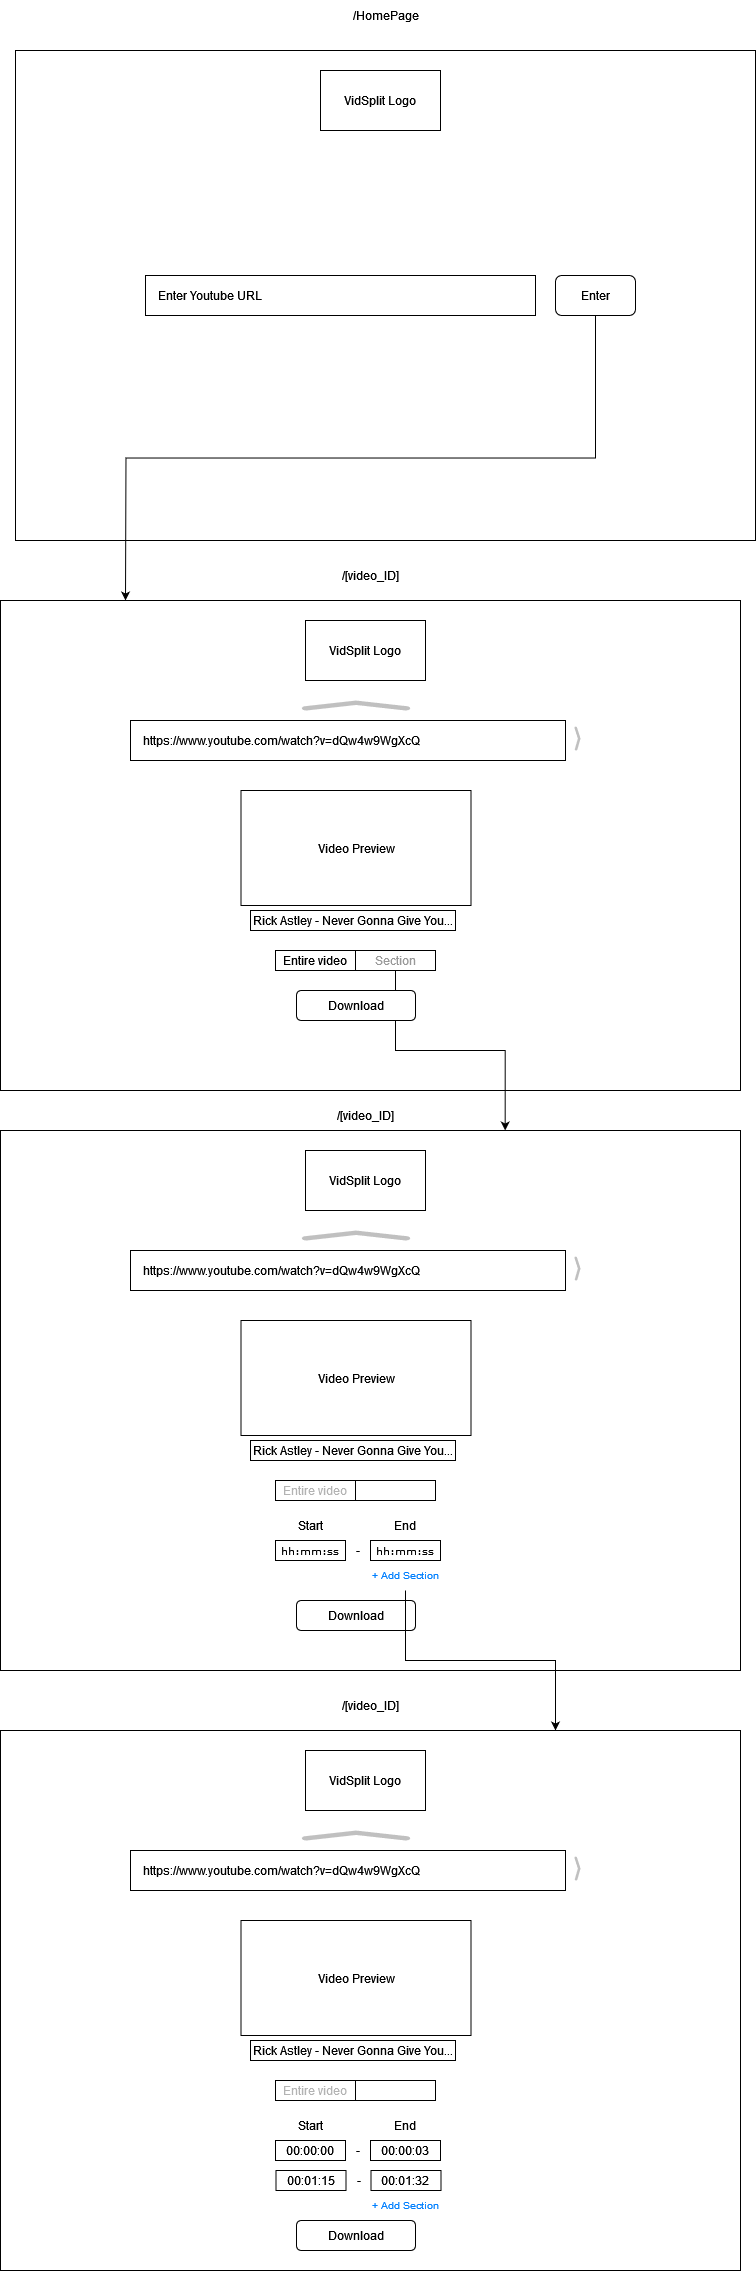

The diagram above was exported from draw.io. Its source (the exported page's mxGraphModel, read from the mxfile embedded in the PNG):
<mxGraphModel dx="1128" dy="610" grid="1" gridSize="10" guides="1" tooltips="1" connect="1" arrows="1" fold="1" page="1" pageScale="1" pageWidth="850" pageHeight="1100" math="0" shadow="0">
  <root>
    <mxCell id="0" />
    <mxCell id="1" parent="0" />
    <mxCell id="TIKPw5HeTcCLG83Q6I49-2" value="" style="rounded=0;whiteSpace=wrap;html=1;" vertex="1" parent="1">
      <mxGeometry x="70" y="100" width="740" height="490" as="geometry" />
    </mxCell>
    <mxCell id="TIKPw5HeTcCLG83Q6I49-3" value="VidSplit Logo" style="rounded=0;whiteSpace=wrap;html=1;" vertex="1" parent="1">
      <mxGeometry x="375" y="120" width="120" height="60" as="geometry" />
    </mxCell>
    <mxCell id="TIKPw5HeTcCLG83Q6I49-4" value="Enter Youtube URL" style="rounded=0;whiteSpace=wrap;html=1;align=left;spacingLeft=11;" vertex="1" parent="1">
      <mxGeometry x="200" y="325" width="390" height="40" as="geometry" />
    </mxCell>
    <mxCell id="TIKPw5HeTcCLG83Q6I49-7" style="edgeStyle=orthogonalEdgeStyle;rounded=0;orthogonalLoop=1;jettySize=auto;html=1;exitX=0.5;exitY=1;exitDx=0;exitDy=0;" edge="1" parent="1" source="TIKPw5HeTcCLG83Q6I49-5">
      <mxGeometry relative="1" as="geometry">
        <mxPoint x="180" y="650" as="targetPoint" />
      </mxGeometry>
    </mxCell>
    <mxCell id="TIKPw5HeTcCLG83Q6I49-5" value="Enter" style="rounded=1;whiteSpace=wrap;html=1;" vertex="1" parent="1">
      <mxGeometry x="610" y="325" width="80" height="40" as="geometry" />
    </mxCell>
    <mxCell id="TIKPw5HeTcCLG83Q6I49-6" value="/HomePage" style="text;html=1;align=center;verticalAlign=middle;resizable=0;points=[];autosize=1;strokeColor=none;fillColor=none;" vertex="1" parent="1">
      <mxGeometry x="395" y="50" width="90" height="30" as="geometry" />
    </mxCell>
    <mxCell id="TIKPw5HeTcCLG83Q6I49-8" value="" style="rounded=0;whiteSpace=wrap;html=1;" vertex="1" parent="1">
      <mxGeometry x="55" y="650" width="740" height="490" as="geometry" />
    </mxCell>
    <mxCell id="TIKPw5HeTcCLG83Q6I49-9" value="VidSplit Logo" style="rounded=0;whiteSpace=wrap;html=1;" vertex="1" parent="1">
      <mxGeometry x="360" y="670" width="120" height="60" as="geometry" />
    </mxCell>
    <mxCell id="TIKPw5HeTcCLG83Q6I49-10" value="https://www.youtube.com/watch?v=dQw4w9WgXcQ" style="rounded=0;whiteSpace=wrap;html=1;align=left;spacingLeft=11;" vertex="1" parent="1">
      <mxGeometry x="185" y="770" width="435" height="40" as="geometry" />
    </mxCell>
    <mxCell id="TIKPw5HeTcCLG83Q6I49-13" value="/[video_ID]" style="text;html=1;align=center;verticalAlign=middle;resizable=0;points=[];autosize=1;strokeColor=none;fillColor=none;" vertex="1" parent="1">
      <mxGeometry x="385" y="610" width="80" height="30" as="geometry" />
    </mxCell>
    <mxCell id="TIKPw5HeTcCLG83Q6I49-15" value="" style="html=1;verticalLabelPosition=bottom;labelBackgroundColor=#ffffff;verticalAlign=top;shadow=0;dashed=0;strokeWidth=2;shape=mxgraph.ios7.misc.expand;fillColor=#c0c0c0;rotation=89;" vertex="1" parent="1">
      <mxGeometry x="620" y="785" width="24" height="6" as="geometry" />
    </mxCell>
    <mxCell id="TIKPw5HeTcCLG83Q6I49-16" value="" style="html=1;verticalLabelPosition=bottom;labelBackgroundColor=#ffffff;verticalAlign=top;shadow=0;dashed=0;strokeWidth=2;shape=mxgraph.ios7.misc.expand;fillColor=#c0c0c0;rotation=0;" vertex="1" parent="1">
      <mxGeometry x="356" y="750" width="109" height="10" as="geometry" />
    </mxCell>
    <mxCell id="TIKPw5HeTcCLG83Q6I49-17" value="Video Preview" style="rounded=0;whiteSpace=wrap;html=1;" vertex="1" parent="1">
      <mxGeometry x="295.5" y="840" width="230" height="115" as="geometry" />
    </mxCell>
    <mxCell id="TIKPw5HeTcCLG83Q6I49-20" value="Entire video" style="rounded=0;whiteSpace=wrap;html=1;" vertex="1" parent="1">
      <mxGeometry x="330" y="1000" width="80" height="20" as="geometry" />
    </mxCell>
    <mxCell id="TIKPw5HeTcCLG83Q6I49-21" value="Rick Astley - Never Gonna Give You..." style="rounded=0;whiteSpace=wrap;html=1;" vertex="1" parent="1">
      <mxGeometry x="305" y="960" width="205" height="20" as="geometry" />
    </mxCell>
    <mxCell id="TIKPw5HeTcCLG83Q6I49-36" style="edgeStyle=orthogonalEdgeStyle;rounded=0;orthogonalLoop=1;jettySize=auto;html=1;exitX=0.5;exitY=1;exitDx=0;exitDy=0;entryX=0.682;entryY=0;entryDx=0;entryDy=0;entryPerimeter=0;" edge="1" parent="1" source="TIKPw5HeTcCLG83Q6I49-22" target="TIKPw5HeTcCLG83Q6I49-25">
      <mxGeometry relative="1" as="geometry" />
    </mxCell>
    <mxCell id="TIKPw5HeTcCLG83Q6I49-22" value="Section" style="rounded=0;whiteSpace=wrap;html=1;fontStyle=0;fontColor=#999999;" vertex="1" parent="1">
      <mxGeometry x="410" y="1000" width="80" height="20" as="geometry" />
    </mxCell>
    <mxCell id="TIKPw5HeTcCLG83Q6I49-24" value="Download" style="rounded=1;whiteSpace=wrap;html=1;" vertex="1" parent="1">
      <mxGeometry x="351" y="1040" width="119" height="30" as="geometry" />
    </mxCell>
    <mxCell id="TIKPw5HeTcCLG83Q6I49-25" value="" style="rounded=0;whiteSpace=wrap;html=1;" vertex="1" parent="1">
      <mxGeometry x="55" y="1180" width="740" height="540" as="geometry" />
    </mxCell>
    <mxCell id="TIKPw5HeTcCLG83Q6I49-26" value="VidSplit Logo" style="rounded=0;whiteSpace=wrap;html=1;" vertex="1" parent="1">
      <mxGeometry x="360" y="1200" width="120" height="60" as="geometry" />
    </mxCell>
    <mxCell id="TIKPw5HeTcCLG83Q6I49-27" value="https://www.youtube.com/watch?v=dQw4w9WgXcQ" style="rounded=0;whiteSpace=wrap;html=1;align=left;spacingLeft=11;" vertex="1" parent="1">
      <mxGeometry x="185" y="1300" width="435" height="40" as="geometry" />
    </mxCell>
    <mxCell id="TIKPw5HeTcCLG83Q6I49-28" value="" style="html=1;verticalLabelPosition=bottom;labelBackgroundColor=#ffffff;verticalAlign=top;shadow=0;dashed=0;strokeWidth=2;shape=mxgraph.ios7.misc.expand;fillColor=#c0c0c0;rotation=89;" vertex="1" parent="1">
      <mxGeometry x="620" y="1315" width="24" height="6" as="geometry" />
    </mxCell>
    <mxCell id="TIKPw5HeTcCLG83Q6I49-29" value="" style="html=1;verticalLabelPosition=bottom;labelBackgroundColor=#ffffff;verticalAlign=top;shadow=0;dashed=0;strokeWidth=2;shape=mxgraph.ios7.misc.expand;fillColor=#c0c0c0;rotation=0;" vertex="1" parent="1">
      <mxGeometry x="356" y="1280" width="109" height="10" as="geometry" />
    </mxCell>
    <mxCell id="TIKPw5HeTcCLG83Q6I49-30" value="Video Preview" style="rounded=0;whiteSpace=wrap;html=1;" vertex="1" parent="1">
      <mxGeometry x="295.5" y="1370" width="230" height="115" as="geometry" />
    </mxCell>
    <mxCell id="TIKPw5HeTcCLG83Q6I49-31" value="Entire video" style="rounded=0;whiteSpace=wrap;html=1;fontColor=#B3B3B3;" vertex="1" parent="1">
      <mxGeometry x="330" y="1530" width="80" height="20" as="geometry" />
    </mxCell>
    <mxCell id="TIKPw5HeTcCLG83Q6I49-32" value="Rick Astley - Never Gonna Give You..." style="rounded=0;whiteSpace=wrap;html=1;" vertex="1" parent="1">
      <mxGeometry x="305" y="1490" width="205" height="20" as="geometry" />
    </mxCell>
    <mxCell id="TIKPw5HeTcCLG83Q6I49-33" value="Section" style="rounded=0;whiteSpace=wrap;html=1;fontStyle=0;fontColor=#FFFFFF;" vertex="1" parent="1">
      <mxGeometry x="410" y="1530" width="80" height="20" as="geometry" />
    </mxCell>
    <mxCell id="TIKPw5HeTcCLG83Q6I49-34" value="Download" style="rounded=1;whiteSpace=wrap;html=1;" vertex="1" parent="1">
      <mxGeometry x="351" y="1650" width="119" height="30" as="geometry" />
    </mxCell>
    <mxCell id="TIKPw5HeTcCLG83Q6I49-35" value="/[video_ID]" style="text;html=1;align=center;verticalAlign=middle;resizable=0;points=[];autosize=1;strokeColor=none;fillColor=none;" vertex="1" parent="1">
      <mxGeometry x="380" y="1150" width="80" height="30" as="geometry" />
    </mxCell>
    <mxCell id="TIKPw5HeTcCLG83Q6I49-37" value="hh:mm:ss" style="rounded=0;whiteSpace=wrap;html=1;fontSize=10;spacing=2;fontFamily=Verdana;" vertex="1" parent="1">
      <mxGeometry x="330" y="1590" width="70" height="20" as="geometry" />
    </mxCell>
    <mxCell id="TIKPw5HeTcCLG83Q6I49-38" value="Start" style="text;html=1;strokeColor=none;fillColor=none;align=center;verticalAlign=middle;whiteSpace=wrap;rounded=0;" vertex="1" parent="1">
      <mxGeometry x="335" y="1560" width="60" height="30" as="geometry" />
    </mxCell>
    <mxCell id="TIKPw5HeTcCLG83Q6I49-40" value="End" style="text;html=1;strokeColor=none;fillColor=none;align=center;verticalAlign=middle;whiteSpace=wrap;rounded=0;" vertex="1" parent="1">
      <mxGeometry x="430" y="1560" width="60" height="30" as="geometry" />
    </mxCell>
    <mxCell id="TIKPw5HeTcCLG83Q6I49-41" value="hh:mm:ss" style="rounded=0;whiteSpace=wrap;html=1;fontSize=10;spacing=2;fontFamily=Verdana;" vertex="1" parent="1">
      <mxGeometry x="425" y="1590" width="70" height="20" as="geometry" />
    </mxCell>
    <mxCell id="TIKPw5HeTcCLG83Q6I49-64" style="edgeStyle=orthogonalEdgeStyle;rounded=0;orthogonalLoop=1;jettySize=auto;html=1;exitX=0.5;exitY=1;exitDx=0;exitDy=0;entryX=0.75;entryY=0;entryDx=0;entryDy=0;" edge="1" parent="1" source="TIKPw5HeTcCLG83Q6I49-42" target="TIKPw5HeTcCLG83Q6I49-44">
      <mxGeometry relative="1" as="geometry" />
    </mxCell>
    <mxCell id="TIKPw5HeTcCLG83Q6I49-42" value="+ Add Section" style="text;html=1;strokeColor=none;fillColor=none;align=center;verticalAlign=middle;whiteSpace=wrap;rounded=0;fontSize=10;fontColor=#007FFF;" vertex="1" parent="1">
      <mxGeometry x="422.5" y="1610" width="75" height="30" as="geometry" />
    </mxCell>
    <mxCell id="TIKPw5HeTcCLG83Q6I49-43" value="-" style="text;html=1;strokeColor=none;fillColor=none;align=center;verticalAlign=middle;whiteSpace=wrap;rounded=0;" vertex="1" parent="1">
      <mxGeometry x="401" y="1590" width="24" height="20" as="geometry" />
    </mxCell>
    <mxCell id="TIKPw5HeTcCLG83Q6I49-44" value="" style="rounded=0;whiteSpace=wrap;html=1;" vertex="1" parent="1">
      <mxGeometry x="55" y="1780" width="740" height="540" as="geometry" />
    </mxCell>
    <mxCell id="TIKPw5HeTcCLG83Q6I49-45" value="VidSplit Logo" style="rounded=0;whiteSpace=wrap;html=1;" vertex="1" parent="1">
      <mxGeometry x="360" y="1800" width="120" height="60" as="geometry" />
    </mxCell>
    <mxCell id="TIKPw5HeTcCLG83Q6I49-46" value="https://www.youtube.com/watch?v=dQw4w9WgXcQ" style="rounded=0;whiteSpace=wrap;html=1;align=left;spacingLeft=11;" vertex="1" parent="1">
      <mxGeometry x="185" y="1900" width="435" height="40" as="geometry" />
    </mxCell>
    <mxCell id="TIKPw5HeTcCLG83Q6I49-47" value="" style="html=1;verticalLabelPosition=bottom;labelBackgroundColor=#ffffff;verticalAlign=top;shadow=0;dashed=0;strokeWidth=2;shape=mxgraph.ios7.misc.expand;fillColor=#c0c0c0;rotation=89;" vertex="1" parent="1">
      <mxGeometry x="620" y="1915" width="24" height="6" as="geometry" />
    </mxCell>
    <mxCell id="TIKPw5HeTcCLG83Q6I49-48" value="" style="html=1;verticalLabelPosition=bottom;labelBackgroundColor=#ffffff;verticalAlign=top;shadow=0;dashed=0;strokeWidth=2;shape=mxgraph.ios7.misc.expand;fillColor=#c0c0c0;rotation=0;" vertex="1" parent="1">
      <mxGeometry x="356" y="1880" width="109" height="10" as="geometry" />
    </mxCell>
    <mxCell id="TIKPw5HeTcCLG83Q6I49-49" value="Video Preview" style="rounded=0;whiteSpace=wrap;html=1;" vertex="1" parent="1">
      <mxGeometry x="295.5" y="1970" width="230" height="115" as="geometry" />
    </mxCell>
    <mxCell id="TIKPw5HeTcCLG83Q6I49-50" value="Entire video" style="rounded=0;whiteSpace=wrap;html=1;fontColor=#B3B3B3;" vertex="1" parent="1">
      <mxGeometry x="330" y="2130" width="80" height="20" as="geometry" />
    </mxCell>
    <mxCell id="TIKPw5HeTcCLG83Q6I49-51" value="Rick Astley - Never Gonna Give You..." style="rounded=0;whiteSpace=wrap;html=1;" vertex="1" parent="1">
      <mxGeometry x="305" y="2090" width="205" height="20" as="geometry" />
    </mxCell>
    <mxCell id="TIKPw5HeTcCLG83Q6I49-52" value="Section" style="rounded=0;whiteSpace=wrap;html=1;fontStyle=0;fontColor=#FFFFFF;" vertex="1" parent="1">
      <mxGeometry x="410" y="2130" width="80" height="20" as="geometry" />
    </mxCell>
    <mxCell id="TIKPw5HeTcCLG83Q6I49-53" value="Download" style="rounded=1;whiteSpace=wrap;html=1;" vertex="1" parent="1">
      <mxGeometry x="351" y="2270" width="119" height="30" as="geometry" />
    </mxCell>
    <mxCell id="TIKPw5HeTcCLG83Q6I49-54" value="00:00:00" style="rounded=0;whiteSpace=wrap;html=1;" vertex="1" parent="1">
      <mxGeometry x="330" y="2190" width="70" height="20" as="geometry" />
    </mxCell>
    <mxCell id="TIKPw5HeTcCLG83Q6I49-55" value="Start" style="text;html=1;strokeColor=none;fillColor=none;align=center;verticalAlign=middle;whiteSpace=wrap;rounded=0;" vertex="1" parent="1">
      <mxGeometry x="335" y="2160" width="60" height="30" as="geometry" />
    </mxCell>
    <mxCell id="TIKPw5HeTcCLG83Q6I49-56" value="End" style="text;html=1;strokeColor=none;fillColor=none;align=center;verticalAlign=middle;whiteSpace=wrap;rounded=0;" vertex="1" parent="1">
      <mxGeometry x="430" y="2160" width="60" height="30" as="geometry" />
    </mxCell>
    <mxCell id="TIKPw5HeTcCLG83Q6I49-57" value="00:00:03" style="rounded=0;whiteSpace=wrap;html=1;" vertex="1" parent="1">
      <mxGeometry x="425" y="2190" width="70" height="20" as="geometry" />
    </mxCell>
    <mxCell id="TIKPw5HeTcCLG83Q6I49-58" value="+ Add Section" style="text;html=1;strokeColor=none;fillColor=none;align=center;verticalAlign=middle;whiteSpace=wrap;rounded=0;fontSize=10;fontColor=#007FFF;" vertex="1" parent="1">
      <mxGeometry x="422.5" y="2240" width="75" height="30" as="geometry" />
    </mxCell>
    <mxCell id="TIKPw5HeTcCLG83Q6I49-59" value="-" style="text;html=1;strokeColor=none;fillColor=none;align=center;verticalAlign=middle;whiteSpace=wrap;rounded=0;" vertex="1" parent="1">
      <mxGeometry x="401" y="2190" width="24" height="20" as="geometry" />
    </mxCell>
    <mxCell id="TIKPw5HeTcCLG83Q6I49-60" value="/[video_ID]" style="text;html=1;align=center;verticalAlign=middle;resizable=0;points=[];autosize=1;strokeColor=none;fillColor=none;" vertex="1" parent="1">
      <mxGeometry x="385" y="1740" width="80" height="30" as="geometry" />
    </mxCell>
    <mxCell id="TIKPw5HeTcCLG83Q6I49-61" value="00:01:15" style="rounded=0;whiteSpace=wrap;html=1;" vertex="1" parent="1">
      <mxGeometry x="330.5" y="2220" width="70" height="20" as="geometry" />
    </mxCell>
    <mxCell id="TIKPw5HeTcCLG83Q6I49-62" value="00:01:32" style="rounded=0;whiteSpace=wrap;html=1;" vertex="1" parent="1">
      <mxGeometry x="425.5" y="2220" width="70" height="20" as="geometry" />
    </mxCell>
    <mxCell id="TIKPw5HeTcCLG83Q6I49-63" value="-" style="text;html=1;strokeColor=none;fillColor=none;align=center;verticalAlign=middle;whiteSpace=wrap;rounded=0;" vertex="1" parent="1">
      <mxGeometry x="401.5" y="2220" width="24" height="20" as="geometry" />
    </mxCell>
  </root>
</mxGraphModel>